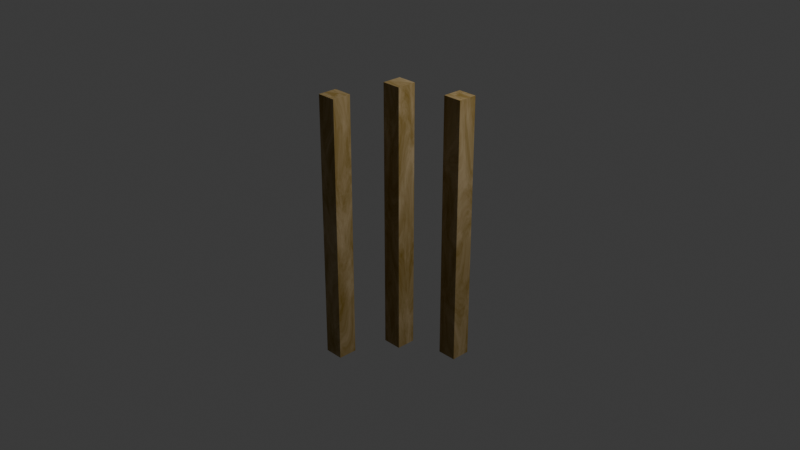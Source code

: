 # Source: OakPlank_001.blend  (saved by Blender 4.5.90; exported with 4.5.12 LTS)
import bpy
from mathutils import Matrix  # noqa: F401  (used for matrix-valued properties, if any)

bpy.ops.wm.read_factory_settings(use_empty=True)
scene = bpy.context.scene
scene.name = 'Scene'

# ---- collections
col_collection = bpy.data.collections.new('Collection'); scene.collection.children.link(col_collection)

# ---- materials (node trees are filled in below, after node groups)
mat_oakplank = bpy.data.materials.new('OakPlank')
mat_oakplank.alpha_threshold = 0.0
mat_oakplank.roughness = 0.5
mat_oakplank.line_color = (0.0, 0.0, 0.0, 1.0)

# ---- material node trees
mat_oakplank.use_nodes = True; mat_oakplank.node_tree.nodes.clear()
_N = mat_oakplank.node_tree.nodes; _L = mat_oakplank.node_tree.links
n0 = _N.new('ShaderNodeOutputMaterial'); n0.name = 'Material Output'; n0.location = (838, 1)
n1 = _N.new('ShaderNodeTexNoise'); n1.name = 'Noise Texture'; n1.location = (-438, 1)
n1.noise_dimensions = '2D'
n1.inputs[2].default_value = 15.0
n1.inputs[3].default_value = 5.0
n1.inputs[4].default_value = 0.75
n1.inputs[8].default_value = 0.5
n2 = _N.new('ShaderNodeMapping'); n2.name = 'Mapping'; n2.location = (-628, 1)
n2.inputs[3].default_value = (1.0, 0.25, 1.0)
n3 = _N.new('ShaderNodeTexCoord'); n3.name = 'Texture Coordinate'; n3.location = (-818, 1)
n4 = _N.new('ShaderNodeMapRange'); n4.name = 'Map Range'; n4.location = (-248, 1)
n4.inputs[1].default_value = 0.3
n4.inputs[2].default_value = 0.7
n5 = _N.new('ShaderNodeBump'); n5.name = 'Bump'; n5.location = (345, -135)
n5.inputs[0].default_value = 0.1
n5.inputs[1].default_value = 1.0
n6 = _N.new('ShaderNodeMix'); n6.name = 'Mix'; n6.location = (-45, 137)
n6.data_type = 'RGBA'
n6.clamp_result = True
n6.inputs[6].default_value = (0.2159, 0.1301, 0.008568, 1.0)
n6.inputs[7].default_value = (0.4397, 0.3278, 0.1714, 1.0)
n7 = _N.new('ShaderNodeHueSaturation'); n7.name = 'Hue/Saturation/Value'; n7.location = (145, 137)
n8 = _N.new('ShaderNodeBrightContrast'); n8.name = 'Brightness/Contrast'; n8.location = (345, 137)
n9 = _N.new('ShaderNodeBsdfPrincipled'); n9.name = 'Principled BSDF'; n9.location = (548, 1)
n9.inputs[2].default_value = 0.75
n10 = _N.new('NodeReroute'); n10.name = 'Reroute'; n10.location = (-45, -285)
n10.width = 10
n10.socket_idname = 'NodeSocketFloat'
_L.new(n2.outputs[0], n1.inputs[0])
_L.new(n1.outputs[0], n4.inputs[0])
_L.new(n6.outputs[2], n7.inputs[4])
_L.new(n7.outputs[0], n8.inputs[0])
_L.new(n9.outputs[0], n0.inputs[0])
_L.new(n4.outputs[0], n6.inputs[0])
_L.new(n4.outputs[0], n10.inputs[0])
_L.new(n10.outputs[0], n5.inputs[3])
_L.new(n8.outputs[0], n9.inputs[0])
_L.new(n3.outputs[2], n2.inputs[0])
n0.is_active_output = True

# ---- world
world_world = bpy.data.worlds.new('World'); scene.world = world_world
world_world.use_nodes = True; world_world.node_tree.nodes.clear()
_N = world_world.node_tree.nodes; _L = world_world.node_tree.links
n0 = _N.new('ShaderNodeOutputWorld'); n0.name = 'World Output'; n0.location = (95, 0)
n1 = _N.new('ShaderNodeBackground'); n1.name = 'Background'; n1.location = (-95, 0)
n1.inputs[0].default_value = (0.05088, 0.05088, 0.05088, 1.0)
_L.new(n1.outputs[0], n0.inputs[0])
n0.is_active_output = True
world_world.color = (0.05088, 0.05088, 0.05088)
world_world.sun_shadow_jitter_overblur = 0.0

# ---- cameras
cam_camera = bpy.data.cameras.new('Camera')
cam_camera.clip_end = 100.0
cam_camera.ortho_scale = 7.314

# ---- lights
light_light = bpy.data.lights.new('Light', 'POINT')
light_light.energy = 1000.0
light_light.shadow_soft_size = 0.1

# ---- meshes
me_cube = bpy.data.meshes.new('Cube')
me_cube.from_pydata([(0.1054, 0.1054, 1.451), (0.1054, 0.1054, -1.451), (0.1054, -0.1054, 1.451), (0.1054, -0.1054, -1.451), (-0.1054, 0.1054, 1.451), (-0.1054, 0.1054, -1.451), (-0.1054, -0.1054, 1.451), (-0.1054, -0.1054, -1.451)], [], [(0, 4, 6, 2), (3, 2, 6, 7), (7, 6, 4, 5), (5, 1, 3, 7), (1, 0, 2, 3), (5, 4, 0, 1)])
_uv = me_cube.uv_layers.new(name='UVMap')
_uv.uv.foreach_set('vector', [0.3634, 4.325e-09, 0.3634, 0.07268, 0.2907, 0.07268, 0.2907, -1.162e-09, 0.0, 1.0, 0.0, 0.0, 0.07268, 0.0, 0.07268, 1.0, 0.07268, 1.0, 0.07268, 0.0, 0.1454, 0.0, 0.1454, 1.0, 0.3634, 0.07268, 0.3634, 0.1454, 0.2907, 0.1454, 0.2907, 0.07268, 0.1454, 1.0, 0.1454, 0.0, 0.218, 0.0, 0.218, 1.0, 0.218, 1.0, 0.218, 0.0, 0.2907, 0.0, 0.2907, 1.0])
me_cube.materials.append(mat_oakplank)
me_cube.use_mirror_vertex_groups = False
me_cube.update()
me_cube_001 = bpy.data.meshes.new('Cube.001')
me_cube_001.from_pydata([(0.1054, 0.1054, 1.451), (0.1054, 0.1054, -1.451), (0.1054, -0.1054, 1.451), (0.1054, -0.1054, -1.451), (-0.1054, 0.1054, 1.451), (-0.1054, 0.1054, -1.451), (-0.1054, -0.1054, 1.451), (-0.1054, -0.1054, -1.451)], [], [(0, 4, 6, 2), (3, 2, 6, 7), (7, 6, 4, 5), (5, 1, 3, 7), (1, 0, 2, 3), (5, 4, 0, 1)])
_uv = me_cube_001.uv_layers.new(name='UVMap')
_uv.uv.foreach_set('vector', [0.625, 0.5, 0.875, 0.5, 0.875, 0.75, 0.625, 0.75, 0.375, 0.75, 0.625, 0.75, 0.625, 1.0, 0.375, 1.0, 0.375, 0.0, 0.625, 0.0, 0.625, 0.25, 0.375, 0.25, 0.125, 0.5, 0.375, 0.5, 0.375, 0.75, 0.125, 0.75, 0.375, 0.5, 0.625, 0.5, 0.625, 0.75, 0.375, 0.75, 0.375, 0.25, 0.625, 0.25, 0.625, 0.5, 0.375, 0.5])
me_cube_001.materials.append(mat_oakplank)
me_cube_001.use_mirror_vertex_groups = False
me_cube_001.update()
me_cube_002 = bpy.data.meshes.new('Cube.002')
me_cube_002.from_pydata([(0.1054, 0.1054, 1.451), (0.1054, 0.1054, -1.451), (0.1054, -0.1054, 1.451), (0.1054, -0.1054, -1.451), (-0.1054, 0.1054, 1.451), (-0.1054, 0.1054, -1.451), (-0.1054, -0.1054, 1.451), (-0.1054, -0.1054, -1.451)], [], [(0, 4, 6, 2), (3, 2, 6, 7), (7, 6, 4, 5), (5, 1, 3, 7), (1, 0, 2, 3), (5, 4, 0, 1)])
_uv = me_cube_002.uv_layers.new(name='UVMap')
_uv.uv.foreach_set('vector', [0.625, 0.5, 0.875, 0.5, 0.875, 0.75, 0.625, 0.75, 0.375, 0.75, 0.625, 0.75, 0.625, 1.0, 0.375, 1.0, 0.375, 0.0, 0.625, 0.0, 0.625, 0.25, 0.375, 0.25, 0.125, 0.5, 0.375, 0.5, 0.375, 0.75, 0.125, 0.75, 0.375, 0.5, 0.625, 0.5, 0.625, 0.75, 0.375, 0.75, 0.375, 0.25, 0.625, 0.25, 0.625, 0.5, 0.375, 0.5])
me_cube_002.materials.append(mat_oakplank)
me_cube_002.use_mirror_vertex_groups = False
me_cube_002.update()

# ---- objects
ob_cube = bpy.data.objects.new('Cube', me_cube)
ob_light = bpy.data.objects.new('Light', light_light)
ob_camera = bpy.data.objects.new('Camera', cam_camera)
ob_cube_001 = bpy.data.objects.new('Cube.001', me_cube_001)
ob_cube_002 = bpy.data.objects.new('Cube.002', me_cube_002)

# ---- transforms, parenting, visibility, modifiers, constraints
ob_cube.location = (0.0, 0.0, 0.0)
ob_cube.lock_rotations_4d = False
ob_cube.empty_display_type = 'ARROWS'
ob_cube.lineart.crease_threshold = 0.0
ob_light.location = (4.076, 1.005, 5.904)
ob_light.rotation_euler = (0.6503, 0.05522, 1.866)
ob_light.lock_rotations_4d = False
ob_light.empty_display_type = 'ARROWS'
ob_light.color = (0.0, 0.0, 0.0, 0.0)
ob_light.lineart.crease_threshold = 0.0
ob_camera.location = (7.359, -6.926, 4.958)
ob_camera.rotation_euler = (1.109, 0.0, 0.8149)
ob_camera.lock_rotations_4d = False
ob_camera.empty_display_type = 'ARROWS'
ob_camera.color = (0.0, 0.0, 0.0, 0.0)
ob_camera.display_type = 'WIRE'
ob_camera.lineart.crease_threshold = 0.0
ob_cube_001.location = (0.4278, 0.3946, -0.1177)
ob_cube_001.rotation_euler = (0.0, -0.0, -1.571)
ob_cube_001.lock_rotations_4d = False
ob_cube_001.empty_display_type = 'ARROWS'
ob_cube_001.lineart.crease_threshold = 0.0
ob_cube_002.location = (-0.411, -0.465, -0.1123)
ob_cube_002.rotation_euler = (0.0, -0.0, 1.571)
ob_cube_002.lock_rotations_4d = False
ob_cube_002.empty_display_type = 'ARROWS'
ob_cube_002.lineart.crease_threshold = 0.0

# ---- collection membership
col_collection.objects.link(ob_cube)
col_collection.objects.link(ob_light)
col_collection.objects.link(ob_camera)
col_collection.objects.link(ob_cube_001)
col_collection.objects.link(ob_cube_002)

# ---- scene / render settings (as saved in the file)
scene.camera = ob_camera
scene.frame_start = 1; scene.frame_end = 250; scene.frame_set(1)
scene.render.engine = 'CYCLES'
bpy.context.view_layer.update()

